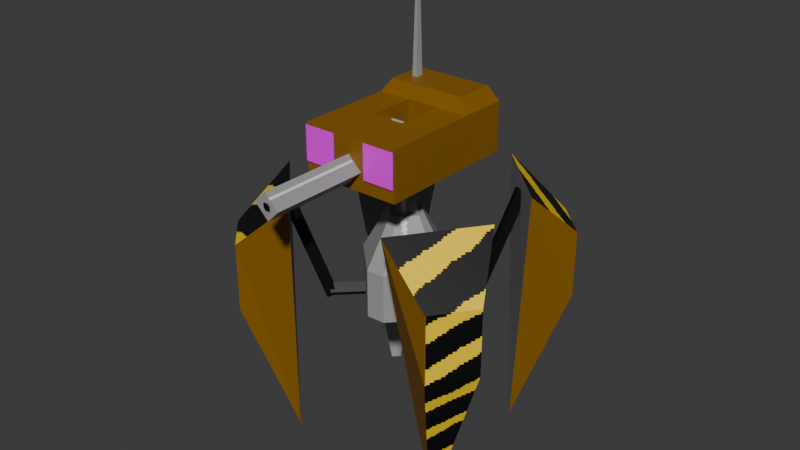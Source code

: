 # Source: spider_turret.blend  (saved by Blender 4.2.66; exported with 4.5.12 LTS)
import bpy
from mathutils import Matrix  # noqa: F401  (used for matrix-valued properties, if any)

bpy.ops.wm.read_factory_settings(use_empty=True)
scene = bpy.context.scene
scene.name = 'Scene'

# ---- collections
col_collection = bpy.data.collections.new('Collection'); scene.collection.children.link(col_collection)

# ---- images (referenced by path relative to the original .blend; pixels are not part of the script)
import os
ASSET_DIR = os.environ.get("B2B_ASSET_DIR", "")  # directory of the original .blend (textures are referenced by path, not embedded)
HERE = os.path.dirname(os.path.abspath(__file__))  # packed textures are extracted next to this script under _unpacked/

def load_image(name, relpath, width, height, colorspace="sRGB"):
    """Load a texture the original file referenced (path relative to the .blend, or extracted next to this script)."""
    p = next((c for c in (os.path.join(HERE, relpath), os.path.join(ASSET_DIR, relpath)) if relpath and os.path.exists(c)), "")
    if p:
        img = bpy.data.images.load(p, check_existing=True)
        img.name = name
    else:  # same state as the original file: an image datablock whose file is absent (Cycles renders it pink)
        img = bpy.data.images.new(name, width, height)
        img.source = "FILE"
        img.filepath = "//" + (relpath or name)
    img.colorspace_settings.name = colorspace
    return img
img_spider_texture = load_image('spider texture', '_unpacked/spider_texture.ce8f929c.png', 256, 256, 'sRGB')
img_spider_eye = load_image('spider eye', 'spider eye.png', 1024, 1024, 'sRGB')

# ---- materials (node trees are filled in below, after node groups)
mat_mecanical_spider = bpy.data.materials.new('mecanical spider')
mat_mecanical_spider_eyes = bpy.data.materials.new('mecanical spider eyes')

# ---- material node trees
mat_mecanical_spider.use_nodes = True; mat_mecanical_spider.node_tree.nodes.clear()
_N = mat_mecanical_spider.node_tree.nodes; _L = mat_mecanical_spider.node_tree.links
n0 = _N.new('ShaderNodeBsdfPrincipled'); n0.name = 'Principled BSDF'; n0.location = (10, 300)
n1 = _N.new('ShaderNodeOutputMaterial'); n1.name = 'Material Output'; n1.location = (300, 300)
n2 = _N.new('ShaderNodeTexImage'); n2.name = 'Image Texture'; n2.location = (-327, 264)
n2.image = img_spider_texture
n2.interpolation = 'Closest'
_L.new(n0.outputs[0], n1.inputs[0])
_L.new(n2.outputs[0], n0.inputs[0])
n1.is_active_output = True
mat_mecanical_spider_eyes.use_nodes = True; mat_mecanical_spider_eyes.node_tree.nodes.clear()
_N = mat_mecanical_spider_eyes.node_tree.nodes; _L = mat_mecanical_spider_eyes.node_tree.links
n0 = _N.new('ShaderNodeBsdfPrincipled'); n0.name = 'Principled BSDF'; n0.location = (10, 300)
n1 = _N.new('ShaderNodeOutputMaterial'); n1.name = 'Material Output'; n1.location = (300, 300)
n2 = _N.new('ShaderNodeTexImage'); n2.name = 'Image Texture'; n2.location = (-327, 264)
n2.image = img_spider_eye
n2.interpolation = 'Closest'
_L.new(n0.outputs[0], n1.inputs[0])
_L.new(n2.outputs[0], n0.inputs[0])
_L.new(n2.outputs[1], n0.inputs[4])
n1.is_active_output = True

# ---- world
world_world = bpy.data.worlds.new('World'); scene.world = world_world
world_world.use_nodes = True; world_world.node_tree.nodes.clear()
_N = world_world.node_tree.nodes; _L = world_world.node_tree.links
n0 = _N.new('ShaderNodeOutputWorld'); n0.name = 'World Output'; n0.location = (300, 300)
n1 = _N.new('ShaderNodeBackground'); n1.name = 'Background'; n1.location = (10, 300)
n1.inputs[0].default_value = (0.05088, 0.05088, 0.05088, 1.0)
_L.new(n1.outputs[0], n0.inputs[0])
n0.is_active_output = True
world_world.color = (0.05088, 0.05088, 0.05088)
world_world.sun_shadow_jitter_overblur = 0.0

# ---- meshes
me_cylinder = bpy.data.meshes.new('Cylinder')
me_cylinder.from_pydata([(-0.2113, 0.9063, 0.0), (-0.2113, 0.9063, 1.0), (0.171, 0.9397, 0.0), (0.171, 0.9397, 1.0), (0.9063, 0.2113, 0.0), (0.9063, 0.2113, 1.0), (0.9397, -0.171, 0.0), (0.9397, -0.171, 1.0), (0.2113, -0.9147, 0.0), (0.2113, -0.9147, 1.0), (-0.171, -0.9313, 0.0), (-0.171, -0.9313, 1.0), (-0.9063, -0.2113, 0.0), (-0.9063, -0.2113, 1.0), (-0.9397, 0.171, 0.0), (-0.9397, 0.171, 1.0), (0.0684, 0.3759, 2.0), (-0.08453, 0.3625, 2.0), (0.3625, 0.08453, 2.0), (0.3759, -0.0684, 2.0), (0.08453, -0.3659, 2.0), (-0.0684, -0.3725, 2.0), (-0.3625, -0.08453, 2.0), (-0.3759, 0.0684, 2.0)], [], [(0, 1, 3, 2), (2, 3, 5, 4), (4, 5, 7, 6), (6, 7, 9, 8), (8, 9, 11, 10), (10, 11, 13, 12), (1, 15, 23, 17), (12, 13, 15, 14), (14, 15, 1, 0), (0, 2, 4, 6, 8, 10, 12, 14), (16, 17, 23, 22, 21, 20, 19, 18), (3, 1, 17, 16), (7, 5, 18, 19), (13, 11, 21, 22), (9, 7, 19, 20), (15, 13, 22, 23), (5, 3, 16, 18), (11, 9, 20, 21)])
_uv = me_cylinder.uv_layers.new(name='UVMap')
_uv.uv.foreach_set('vector', [0.5326, 0.2408, 0.6095, 0.2408, 0.6095, 0.2703, 0.5326, 0.2703, 0.5326, 0.2703, 0.6095, 0.2703, 0.6095, 0.3498, 0.5326, 0.3498, 0.5326, 0.3498, 0.6095, 0.3498, 0.6095, 0.3793, 0.5326, 0.3793, 0.5326, 0.3793, 0.6095, 0.3793, 0.6095, 0.4593, 0.5326, 0.4593, 0.5326, 0.02322, 0.6095, 0.02322, 0.6095, 0.05263, 0.5326, 0.05263, 0.5326, 0.05263, 0.6095, 0.05263, 0.6095, 0.1317, 0.5326, 0.1317, 0.7667, 0.5238, 0.7383, 0.5981, 0.6678, 0.5445, 0.6792, 0.5147, 0.5326, 0.1317, 0.6095, 0.1317, 0.6095, 0.1612, 0.5326, 0.1612, 0.5326, 0.1612, 0.6095, 0.1612, 0.6095, 0.2408, 0.5326, 0.2408, 0.9617, 0.5055, 0.9842, 0.5245, 0.9842, 0.6041, 0.9651, 0.6266, 0.8851, 0.627, 0.8636, 0.6071, 0.8631, 0.528, 0.8822, 0.5055, 0.6309, 0.9304, 0.6399, 0.9228, 0.6717, 0.9228, 0.6793, 0.9318, 0.6792, 0.9634, 0.6705, 0.9714, 0.6385, 0.9712, 0.6309, 0.9622, 0.7677, 0.4943, 0.7667, 0.5238, 0.6792, 0.5147, 0.6796, 0.503, 0.7187, 0.3982, 0.738, 0.4205, 0.6677, 0.4734, 0.66, 0.4645, 0.7175, 0.619, 0.6464, 0.6538, 0.631, 0.5667, 0.6595, 0.5528, 0.6464, 0.3639, 0.7187, 0.3982, 0.66, 0.4645, 0.631, 0.4508, 0.7383, 0.5981, 0.7175, 0.619, 0.6595, 0.5528, 0.6678, 0.5445, 0.738, 0.4205, 0.7677, 0.4943, 0.6796, 0.503, 0.6677, 0.4734, 0.7357, 0.2445, 0.7652, 0.2445, 0.7573, 0.3323, 0.7455, 0.3323])
me_cylinder.materials.append(mat_mecanical_spider)
me_cylinder.update()
me_cube = bpy.data.meshes.new('Cube')
me_cube.from_pydata([(1.0, -1.53, -0.4), (1.0, -1.53, 0.6014), (1.0, -0.5298, -0.4), (1.0, -0.5298, 0.6014), (-1.0, -1.53, -0.4), (-1.0, -1.53, 0.6014), (-1.0, -0.5298, -0.4), (-1.0, -0.5298, 0.6014), (-0.3333, -0.5298, -0.4), (0.3333, -0.5298, -0.4), (0.3333, -0.5298, 0.6014), (-0.3333, -0.5298, 0.6014), (0.3333, -1.53, -0.4), (-0.3333, -1.53, -0.4), (-0.3333, -1.53, 0.6014), (0.3333, -1.53, 0.6014), (0.2593, -1.53, -0.02357), (0.02357, -1.53, -0.2593), (-0.2593, -1.53, 0.02357), (-0.02357, -1.53, 0.2593), (0.2593, -3.53, -0.02357), (0.02357, -3.53, -0.2593), (-0.2593, -3.53, 0.02357), (-0.02357, -3.53, 0.2593), (1.0, 0.4702, 0.6014), (1.0, 0.4702, -0.4), (0.3333, 0.4702, -0.4), (-0.3333, 0.4702, 0.6014), (-1.0, 0.4702, 0.6014), (-1.0, 0.4702, -0.4), (-0.3333, 0.4702, -0.4), (0.3333, 0.4702, 0.6014), (1.0, 1.47, 0.6014), (1.0, 1.47, -0.4), (0.3333, 1.47, -0.4), (-0.3333, 1.47, 0.6014), (-1.0, 1.47, 0.6014), (-1.0, 1.47, -0.4), (-0.3333, 1.47, -0.4), (0.3333, 1.47, 0.6014), (-0.2667, 0.5702, 0.8806), (-0.8, 0.5702, 0.8806), (0.8, 0.5702, 0.8806), (0.2667, 0.5702, 0.8806), (-0.2667, 1.37, 0.8806), (-0.8, 1.37, 0.8806), (0.8, 1.37, 0.8806), (0.2667, 1.37, 0.8806), (-0.48, 0.8902, 0.8806), (-0.5867, 0.8902, 0.8806), (-0.48, 1.05, 0.8806), (-0.5867, 1.05, 0.8806), (-0.512, 0.9382, 2.881), (-0.5547, 0.9382, 2.881), (-0.512, 1.002, 2.881), (-0.5547, 1.002, 2.881), (-0.5016, 0.9226, 2.92), (-0.5651, 0.9226, 2.92), (-0.5016, 1.018, 2.92), (-0.5651, 1.018, 2.92), (-0.5333, 0.9702, 2.98)], [], [(0, 2, 3, 1), (11, 27, 28, 7), (6, 4, 5, 7), (12, 0, 1, 15), (8, 13, 4, 6), (10, 15, 1, 3), (7, 5, 14, 11), (11, 14, 15, 10), (2, 0, 12, 9), (9, 12, 13, 8), (4, 13, 14, 5), (15, 19, 16, 12), (8, 30, 27, 11), (9, 8, 11, 10), (18, 22, 23, 19), (14, 18, 19, 15), (12, 16, 17, 13), (13, 17, 18, 14), (21, 20, 23, 22), (17, 21, 22, 18), (16, 20, 21, 17), (19, 23, 20, 16), (28, 36, 37, 29), (31, 43, 40, 27), (3, 24, 31, 10), (2, 25, 24, 3), (6, 29, 30, 8), (7, 28, 29, 6), (10, 31, 26, 9), (9, 26, 25, 2), (24, 42, 43, 31), (38, 37, 36, 35), (33, 34, 39, 32), (38, 35, 39, 34), (26, 34, 33, 25), (30, 38, 34, 26), (29, 37, 38, 30), (36, 45, 44, 35), (25, 33, 32, 24), (42, 46, 47, 43), (43, 47, 44, 40), (40, 48, 49, 41), (39, 47, 46, 32), (28, 41, 45, 36), (32, 46, 42, 24), (35, 44, 47, 39), (27, 40, 41, 28), (50, 54, 52, 48), (41, 49, 51, 45), (45, 51, 50, 44), (44, 50, 48, 40), (53, 57, 59, 55), (48, 52, 53, 49), (49, 53, 55, 51), (51, 55, 54, 50), (58, 60, 56), (55, 59, 58, 54), (54, 58, 56, 52), (52, 56, 57, 53), (56, 60, 57), (57, 60, 59), (59, 60, 58), (26, 31, 27, 30)])
_uv = me_cube.uv_layers.new(name='UVMap')
_uv.uv.foreach_set('vector', [0.07288, 0.8966, 0.07288, 0.8108, 0.00424, 0.8108, 0.00424, 0.8966, 0.848, 0.767, 0.848, 0.6812, 0.7908, 0.6812, 0.7908, 0.767, 0.07288, 0.296, 0.07288, 0.2102, 0.00424, 0.2102, 0.00424, 0.296, 0.07288, 0.09576, 0.07288, 0.03856, 0.00424, 0.03856, 0.00424, 0.09576, 0.4421, 0.7745, 0.4421, 0.8603, 0.4993, 0.8603, 0.4993, 0.7745, 0.9052, 0.767, 0.9052, 0.8528, 0.9624, 0.8528, 0.9624, 0.767, 0.7908, 0.767, 0.7908, 0.8528, 0.848, 0.8528, 0.848, 0.767, 0.848, 0.767, 0.848, 0.8528, 0.9052, 0.8528, 0.9052, 0.767, 0.3277, 0.7745, 0.3277, 0.8603, 0.3849, 0.8603, 0.3849, 0.7745, 0.3849, 0.7745, 0.3849, 0.8603, 0.4421, 0.8603, 0.4421, 0.7745, 0.07288, 0.2102, 0.07288, 0.153, 0.00424, 0.153, 0.00424, 0.2102, 0.00424, 0.09576, 0.01631, 0.1264, 0.04058, 0.1021, 0.07288, 0.09576, 0.6101, 0.7869, 0.6101, 0.7011, 0.5414, 0.7011, 0.5414, 0.7869, 0.6101, 0.5581, 0.6101, 0.5009, 0.5414, 0.5009, 0.5414, 0.5581, 0.8284, 0.00996, 0.8284, 0.1816, 0.857, 0.1816, 0.857, 0.00996, 0.00424, 0.153, 0.03654, 0.1466, 0.01631, 0.1264, 0.00424, 0.09576, 0.07288, 0.09576, 0.04058, 0.1021, 0.06081, 0.1223, 0.07288, 0.153, 0.07288, 0.153, 0.06081, 0.1223, 0.03654, 0.1466, 0.00424, 0.153, 0.9465, 0.2368, 0.8893, 0.2368, 0.8893, 0.3055, 0.9465, 0.3055, 0.9199, 0.00996, 0.9199, 0.1816, 0.9542, 0.1816, 0.9542, 0.00996, 0.8913, 0.00996, 0.8913, 0.1816, 0.9199, 0.1816, 0.9199, 0.00996, 0.857, 0.00996, 0.857, 0.1816, 0.8913, 0.1816, 0.8913, 0.00996, 0.00424, 0.3818, 0.00424, 0.4676, 0.07288, 0.4676, 0.07288, 0.3818, 0.3014, 0.6636, 0.2759, 0.6693, 0.2759, 0.715, 0.3014, 0.7208, 0.9624, 0.767, 0.9624, 0.6812, 0.9052, 0.6812, 0.9052, 0.767, 0.07288, 0.8108, 0.07288, 0.725, 0.00424, 0.725, 0.00424, 0.8108, 0.4993, 0.7745, 0.4993, 0.6887, 0.4421, 0.6887, 0.4421, 0.7745, 0.00424, 0.296, 0.00424, 0.3818, 0.07288, 0.3818, 0.07288, 0.296, 0.5414, 0.5581, 0.5414, 0.6439, 0.6101, 0.6439, 0.6101, 0.5581, 0.3849, 0.7745, 0.3849, 0.6887, 0.3277, 0.6887, 0.3277, 0.7745, 0.3014, 0.6063, 0.2759, 0.6235, 0.2759, 0.6693, 0.3014, 0.6636, 0.07288, 0.5248, 0.07288, 0.4676, 0.00424, 0.4676, 0.00424, 0.5248, 0.07288, 0.6392, 0.07288, 0.582, 0.00424, 0.582, 0.00424, 0.6392, 0.07288, 0.5248, 0.00424, 0.5248, 0.00424, 0.582, 0.07288, 0.582, 0.3849, 0.6887, 0.3849, 0.6029, 0.3277, 0.6029, 0.3277, 0.6887, 0.4421, 0.6887, 0.4421, 0.6029, 0.3849, 0.6029, 0.3849, 0.6887, 0.4993, 0.6887, 0.4993, 0.6029, 0.4421, 0.6029, 0.4421, 0.6887, 0.8541, 0.3574, 0.8287, 0.3745, 0.8287, 0.4203, 0.8541, 0.4146, 0.07288, 0.725, 0.07288, 0.6392, 0.00424, 0.6392, 0.00424, 0.725, 0.2336, 0.02695, 0.165, 0.02695, 0.165, 0.07271, 0.2336, 0.07271, 0.2336, 0.07271, 0.165, 0.07271, 0.165, 0.1185, 0.2336, 0.1185, 0.2336, 0.1185, 0.2062, 0.1368, 0.2062, 0.1459, 0.2336, 0.1642, 0.8541, 0.4718, 0.8287, 0.4661, 0.8287, 0.5118, 0.8541, 0.529, 0.7757, 0.3302, 0.8023, 0.3216, 0.8023, 0.2529, 0.7757, 0.2444, 0.8077, 0.5576, 0.7782, 0.5662, 0.7782, 0.6348, 0.8077, 0.6434, 0.8541, 0.4146, 0.8287, 0.4203, 0.8287, 0.4661, 0.8541, 0.4718, 0.3014, 0.7208, 0.2759, 0.715, 0.2759, 0.7608, 0.3014, 0.778, 0.7148, 0.9631, 0.8903, 0.9623, 0.8894, 0.9569, 0.7151, 0.949, 0.2336, 0.1642, 0.2062, 0.1459, 0.1925, 0.1459, 0.165, 0.1642, 0.165, 0.1642, 0.1925, 0.1459, 0.1925, 0.1368, 0.165, 0.1185, 0.165, 0.1185, 0.1925, 0.1368, 0.2062, 0.1368, 0.2336, 0.1185, 0.8893, 0.9535, 0.892, 0.954, 0.8937, 0.9498, 0.8904, 0.9484, 0.7151, 0.949, 0.8894, 0.9569, 0.8893, 0.9535, 0.7155, 0.9405, 0.7155, 0.9405, 0.8893, 0.9535, 0.8904, 0.9484, 0.7166, 0.9275, 0.7166, 0.9275, 0.8904, 0.9484, 0.892, 0.9442, 0.7179, 0.9182, 0.8939, 0.9631, 0.8985, 0.955, 0.8919, 0.9565, 0.8904, 0.9484, 0.8937, 0.9498, 0.8973, 0.9456, 0.892, 0.9442, 0.8903, 0.9623, 0.8939, 0.9631, 0.8919, 0.9565, 0.8894, 0.9569, 0.8894, 0.9569, 0.8919, 0.9565, 0.892, 0.954, 0.8893, 0.9535, 0.8919, 0.9565, 0.8985, 0.955, 0.892, 0.954, 0.892, 0.954, 0.8985, 0.955, 0.8937, 0.9498, 0.8937, 0.9498, 0.8985, 0.955, 0.8973, 0.9456, 0.6101, 0.6439, 0.5414, 0.6439, 0.5414, 0.7011, 0.6101, 0.7011])
me_cube.materials.append(mat_mecanical_spider)
me_cube.update()
me_cube_001 = bpy.data.meshes.new('Cube.001')
me_cube_001.from_pydata([(0.0, -0.2828, -0.4491), (0.0, -0.2828, 1.0), (-0.2828, 0.0, -0.4491), (-0.2828, 0.0, 1.0), (0.2828, 0.0, -0.4491), (0.2828, 0.0, 1.0), (0.0, 0.2828, -0.4491), (0.0, 0.2828, 1.0), (-0.873, 0.0, 0.6296), (-0.873, -0.3704, 1.0), (-0.873, 0.3704, 1.0), (-0.873, 0.0, 1.37), (0.873, 0.0, 0.6296), (0.873, -0.3704, 1.0), (0.873, 0.3704, 1.0), (0.873, 0.0, 1.37)], [], [(0, 1, 3, 2), (2, 3, 7, 6), (6, 7, 5, 4), (4, 5, 1, 0), (10, 11, 15, 14), (12, 13, 9, 8), (10, 14, 12, 8), (15, 11, 9, 13)])
_uv = me_cube_001.uv_layers.new(name='UVMap')
_uv.uv.foreach_set('vector', [0.2273, 0.8734, 0.08543, 0.8734, 0.08543, 0.8343, 0.2273, 0.8343, 0.2273, 0.9909, 0.08543, 0.9909, 0.08543, 0.9517, 0.2273, 0.9517, 0.2273, 0.9517, 0.08543, 0.9517, 0.08543, 0.9126, 0.2273, 0.9126, 0.2273, 0.9126, 0.08543, 0.9126, 0.08543, 0.8734, 0.2273, 0.8734, 0.08704, 0.6595, 0.08704, 0.6082, 0.258, 0.6082, 0.258, 0.6595, 0.258, 0.7108, 0.258, 0.762, 0.08704, 0.762, 0.08704, 0.7108, 0.08704, 0.6595, 0.258, 0.6595, 0.258, 0.7108, 0.08704, 0.7108, 0.258, 0.8133, 0.08704, 0.8133, 0.08704, 0.762, 0.258, 0.762])
me_cube_001.materials.append(mat_mecanical_spider)
me_cube_001.update()
me_cube_002 = bpy.data.meshes.new('Cube.002')
me_cube_002.from_pydata([(-0.5, -0.1414, 0.0), (0.5, -0.1414, 0.0), (-0.5, 0.0, 0.1414), (0.5, 0.0, 0.1414), (-0.5, 0.0, -0.1414), (0.5, 0.0, -0.1414), (-0.5, 0.1414, 0.0), (0.5, 0.1414, 0.0)], [], [(0, 1, 3, 2), (2, 3, 7, 6), (6, 7, 5, 4), (4, 5, 1, 0), (7, 3, 1, 5)])
_uv = me_cube_002.uv_layers.new(name='UVMap')
_uv.uv.foreach_set('vector', [0.6095, 0.8099, 0.6095, 0.9085, 0.5898, 0.9085, 0.5898, 0.8099, 0.5898, 0.8099, 0.5898, 0.9085, 0.5701, 0.9085, 0.5701, 0.8099, 0.5701, 0.8099, 0.5701, 0.9085, 0.5504, 0.9085, 0.5504, 0.8099, 0.5504, 0.8099, 0.5504, 0.9085, 0.5307, 0.9085, 0.5307, 0.8099, 0.9758, 0.9239, 0.9561, 0.9239, 0.9561, 0.9042, 0.9758, 0.9042])
me_cube_002.materials.append(mat_mecanical_spider)
me_cube_002.update()
me_cube_003 = bpy.data.meshes.new('Cube.003')
me_cube_003.from_pydata([(-0.1, -0.1, -0.1), (-0.1, -0.1, 2.1), (-0.1, 0.1, -0.1), (-0.1, 0.1, 2.1), (0.1, -0.1, -0.1), (0.1, -0.1, 2.1), (0.1, 0.1, -0.1), (0.1, 0.1, 2.1)], [], [(0, 1, 3, 2), (2, 3, 7, 6), (6, 7, 5, 4), (4, 5, 1, 0), (2, 6, 4, 0), (7, 3, 1, 5)])
_uv = me_cube_003.uv_layers.new(name='UVMap')
_uv.uv.foreach_set('vector', [0.8164, 0.01234, 0.8164, 0.2268, 0.7969, 0.2268, 0.7969, 0.01234, 0.7969, 0.01234, 0.7969, 0.2268, 0.7774, 0.2268, 0.7774, 0.01234, 0.7774, 0.01234, 0.7774, 0.2268, 0.7579, 0.2268, 0.7579, 0.01234, 0.7579, 0.01234, 0.7579, 0.2268, 0.7384, 0.2268, 0.7384, 0.01234, 0.9755, 0.9494, 0.9755, 0.9689, 0.9561, 0.9689, 0.9561, 0.9494, 0.9755, 0.9464, 0.9561, 0.9464, 0.9561, 0.9269, 0.9755, 0.9269])
me_cube_003.materials.append(mat_mecanical_spider)
me_cube_003.update()
me_cube_004 = bpy.data.meshes.new('Cube.004')
me_cube_004.from_pydata([(-0.02426, -0.1, -5.0), (-0.02426, -1.0, 0.3725), (-0.02426, 0.1, -5.0), (-0.02426, 1.0, 0.3725), (1.0, -0.5, -2.0), (1.0, -0.5, -0.6275), (1.0, 0.5, -2.0), (1.0, 0.5, -0.6275)], [], [(0, 1, 3, 2), (2, 3, 7, 6), (6, 7, 5, 4), (4, 5, 1, 0), (2, 6, 4, 0), (7, 3, 1, 5)])
_uv = me_cube_004.uv_layers.new(name='UVMap')
_uv.uv.foreach_set('vector', [0.4362, 0.02979, 0.515, 0.5584, 0.34, 0.5584, 0.4187, 0.02979, 0.3251, 0.0356, 0.3251, 0.5716, 0.2177, 0.4681, 0.2239, 0.3332, 0.9602, 0.3553, 0.9602, 0.4904, 0.8618, 0.4904, 0.8618, 0.3553, 0.1983, 0.3332, 0.2045, 0.4681, 0.09702, 0.5716, 0.09702, 0.0356, 0.6884, 0.01775, 0.7277, 0.3297, 0.6293, 0.3297, 0.6687, 0.01775, 0.6317, 0.7308, 0.7725, 0.6817, 0.7725, 0.8784, 0.6317, 0.8292])
me_cube_004.materials.append(mat_mecanical_spider)
me_cube_004.use_paint_bone_selection = False
me_cube_004.use_paint_mask = True
me_cube_004.update()
me_cube_005 = bpy.data.meshes.new('Cube.005')
me_cube_005.from_pydata([(1.0, -1.563, -0.2498), (1.0, -1.563, 0.4512), (-1.0, -1.563, -0.2498), (-1.0, -1.563, 0.4512), (0.3333, -1.563, -0.2498), (-0.3333, -1.563, -0.2498), (-0.3333, -1.563, 0.4512), (0.3333, -1.563, 0.4512)], [], [(4, 0, 1, 7), (2, 5, 6, 3)])
_uv = me_cube_005.uv_layers.new(name='UVMap')
_uv.uv.foreach_set('vector', [0.0, 0.5, 1.0, 0.5, 1.0, 1.0, 0.0, 1.0, 0.0, 0.5, 1.0, 0.5, 1.0, 1.0, 0.0, 1.0])
me_cube_005.materials.append(mat_mecanical_spider_eyes)
me_cube_005.update()

# ---- objects
ob_base = bpy.data.objects.new('base', me_cylinder)
ob_cube = bpy.data.objects.new('Cube', me_cube)
ob_cube_001 = bpy.data.objects.new('Cube.001', me_cube_001)
ob_cube_005 = bpy.data.objects.new('Cube.005', me_cube_002)
ob_cube_006 = bpy.data.objects.new('Cube.006', me_cube_003)
ob_cube_007 = bpy.data.objects.new('Cube.007', me_cube_004)
ob_cube_008 = bpy.data.objects.new('Cube.008', me_cube_002)
ob_cube_009 = bpy.data.objects.new('Cube.009', me_cube_003)
ob_cube_010 = bpy.data.objects.new('Cube.010', me_cube_004)
ob_cube_011 = bpy.data.objects.new('Cube.011', me_cube_002)
ob_cube_012 = bpy.data.objects.new('Cube.012', me_cube_003)
ob_cube_013 = bpy.data.objects.new('Cube.013', me_cube_004)
ob_cube_014 = bpy.data.objects.new('Cube.014', me_cube_002)
ob_cube_015 = bpy.data.objects.new('Cube.015', me_cube_003)
ob_cube_016 = bpy.data.objects.new('Cube.016', me_cube_004)
ob_cube_002 = bpy.data.objects.new('Cube.002', me_cube_005)

# ---- transforms, parenting, visibility, modifiers, constraints
ob_base.location = (0.0, 0.0, 0.0)
ob_cube.location = (0.0, 0.0, 3.367)
ob_cube_001.location = (0.0, 0.0, 2.367)
ob_cube_005.location = (0.6841, 0.6841, 0.3161)
ob_cube_005.rotation_euler = (0.0, -0.0, 0.7854)
ob_cube_006.location = (1.038, 1.038, 0.3161)
ob_cube_006.rotation_euler = (0.0, 0.3491, 0.7854)
ob_cube_007.location = (1.546, 1.546, 2.239)
ob_cube_007.rotation_euler = (0.0, -0.0, 0.7854)
ob_cube_008.location = (-0.6841, 0.6841, 0.3161)
ob_cube_008.rotation_euler = (0.0, -0.0, 2.356)
ob_cube_009.location = (-1.038, 1.038, 0.3161)
ob_cube_009.rotation_euler = (0.0, 0.3491, 2.356)
ob_cube_010.location = (-1.546, 1.546, 2.239)
ob_cube_010.rotation_euler = (0.0, -0.0, 2.356)
ob_cube_011.location = (0.7827, -0.5687, 0.3161)
ob_cube_011.rotation_euler = (0.0, -0.0, 18.22)
ob_cube_012.location = (1.187, -0.8626, 0.3161)
ob_cube_012.rotation_euler = (0.0, 0.3491, 18.22)
ob_cube_013.location = (1.769, -1.285, 2.239)
ob_cube_013.rotation_euler = (0.0, -0.0, 18.22)
ob_cube_014.location = (-0.696, -0.6721, 0.3161)
ob_cube_014.rotation_euler = (0.0, -0.0, 16.48)
ob_cube_015.location = (-1.056, -1.019, 0.3161)
ob_cube_015.rotation_euler = (0.0, 0.3491, 16.48)
ob_cube_016.location = (-1.573, -1.519, 2.239)
ob_cube_016.rotation_euler = (0.0, -0.0, 16.48)
ob_cube_002.location = (0.0, 0.0, 3.482)

# ---- collection membership
col_collection.objects.link(ob_base)
col_collection.objects.link(ob_cube)
col_collection.objects.link(ob_cube_001)
col_collection.objects.link(ob_cube_005)
col_collection.objects.link(ob_cube_006)
col_collection.objects.link(ob_cube_007)
col_collection.objects.link(ob_cube_008)
col_collection.objects.link(ob_cube_009)
col_collection.objects.link(ob_cube_010)
col_collection.objects.link(ob_cube_011)
col_collection.objects.link(ob_cube_012)
col_collection.objects.link(ob_cube_013)
col_collection.objects.link(ob_cube_014)
col_collection.objects.link(ob_cube_015)
col_collection.objects.link(ob_cube_016)
col_collection.objects.link(ob_cube_002)

# ---- scene / render settings (as saved in the file)
scene.frame_start = 1; scene.frame_end = 250; scene.frame_set(0)
scene.render.engine = 'BLENDER_EEVEE_NEXT'
bpy.context.view_layer.update()

# ---- added for rendering (the .blend has no active camera and no usable light): camera, sun
cam_auto = bpy.data.cameras.new('AutoCamera')
cam_auto.lens = 50.0
cam_auto.sensor_width = 36.0
cam_auto.clip_end = 1000.0
ob_auto_camera = bpy.data.objects.new('AutoCamera', cam_auto)
scene.collection.objects.link(ob_auto_camera)
ob_auto_camera.location = (11.8996, -14.4567, 11.2409)
ob_auto_camera.rotation_euler = (1.09748, -7.21219e-08, 0.694738)
scene.camera = ob_auto_camera
light_auto_sun = bpy.data.lights.new('AutoSun', 'SUN')
light_auto_sun.energy = 3.0
light_auto_sun.angle = 0.0523599
ob_auto_sun = bpy.data.objects.new('AutoSun', light_auto_sun)
scene.collection.objects.link(ob_auto_sun)
ob_auto_sun.rotation_euler = (0.872665, 0.174533, 0.523599)
bpy.context.view_layer.update()
